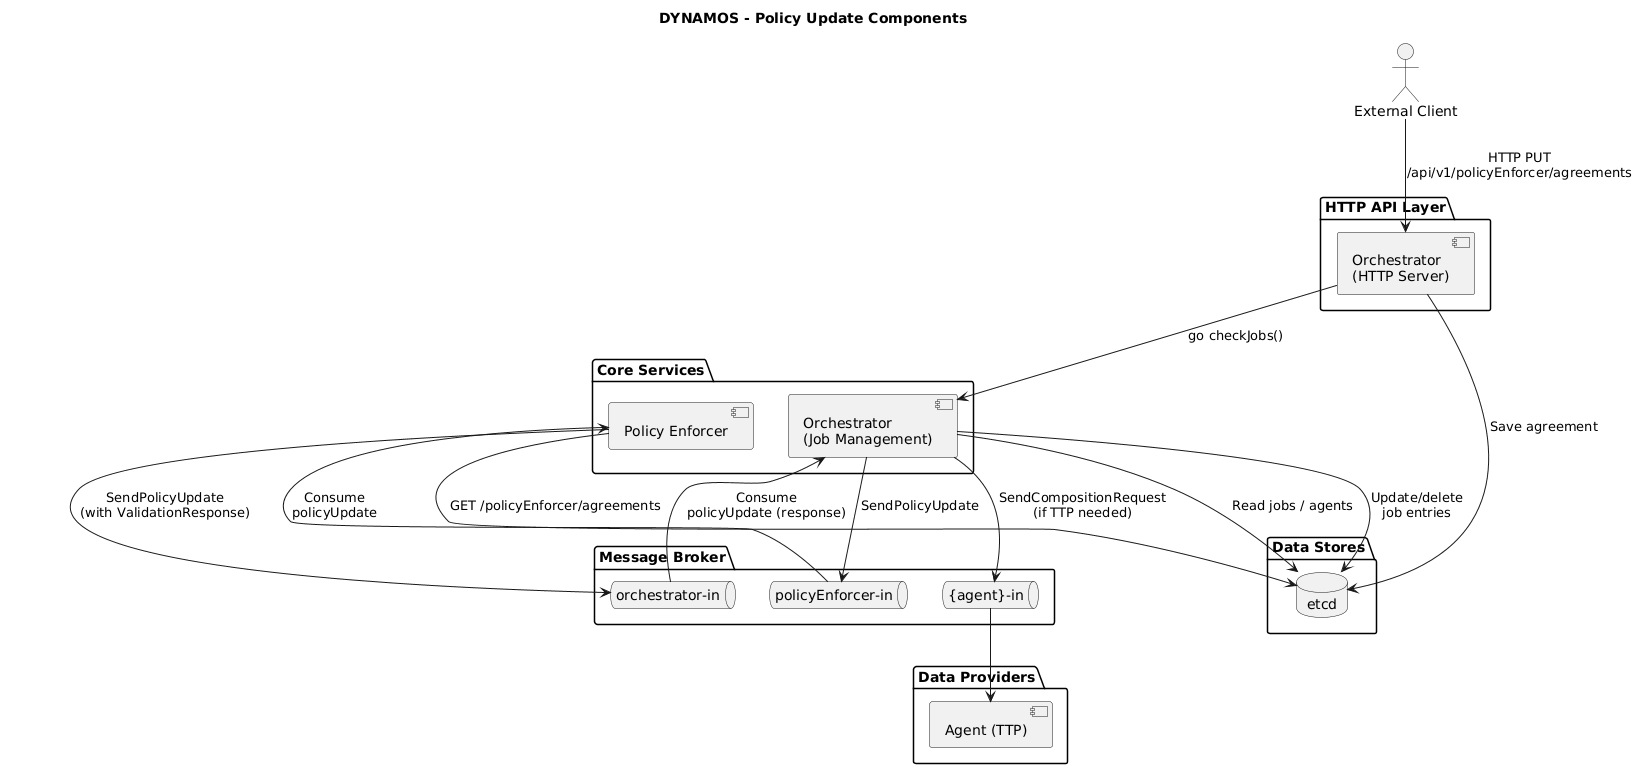

The diagram above was rendered by PlantUML. Its source (embedded in the PNG):
@startuml Policy Update Component Diagram

title DYNAMOS - Policy Update Components

actor "External Client" as client

package "HTTP API Layer" {
    component "Orchestrator\n(HTTP Server)" as orchHttp
}

package "Core Services" {
    component "Orchestrator\n(Job Management)" as orchJobs
    component "Policy Enforcer" as pe
}

package "Message Broker" {
    queue "policyEnforcer-in" as q_pe
    queue "orchestrator-in" as q_orch
    queue "{agent}-in" as q_agent
}

package "Data Stores" {
    database "etcd" as etcd
}

package "Data Providers" {
    component "Agent (TTP)" as agent_ttp
}

' Client connections
client --> orchHttp : HTTP PUT\n/api/v1/policyEnforcer/agreements

' Orchestrator trigger flows
orchHttp --> etcd : Save agreement
orchHttp --> orchJobs : go checkJobs()
orchJobs --> etcd : Read jobs / agents
orchJobs --> q_pe : SendPolicyUpdate

' Policy Enforcer flows
q_pe --> pe : Consume\npolicyUpdate
pe --> etcd : GET /policyEnforcer/agreements
pe --> q_orch : SendPolicyUpdate\n(with ValidationResponse)

' Orchestrator processing flows
q_orch --> orchJobs : Consume\npolicyUpdate (response)
orchJobs --> etcd : Update/delete\njob entries
orchJobs --> q_agent : SendCompositionRequest\n(if TTP needed)

' Agent queues
q_agent --> agent_ttp

@enduml